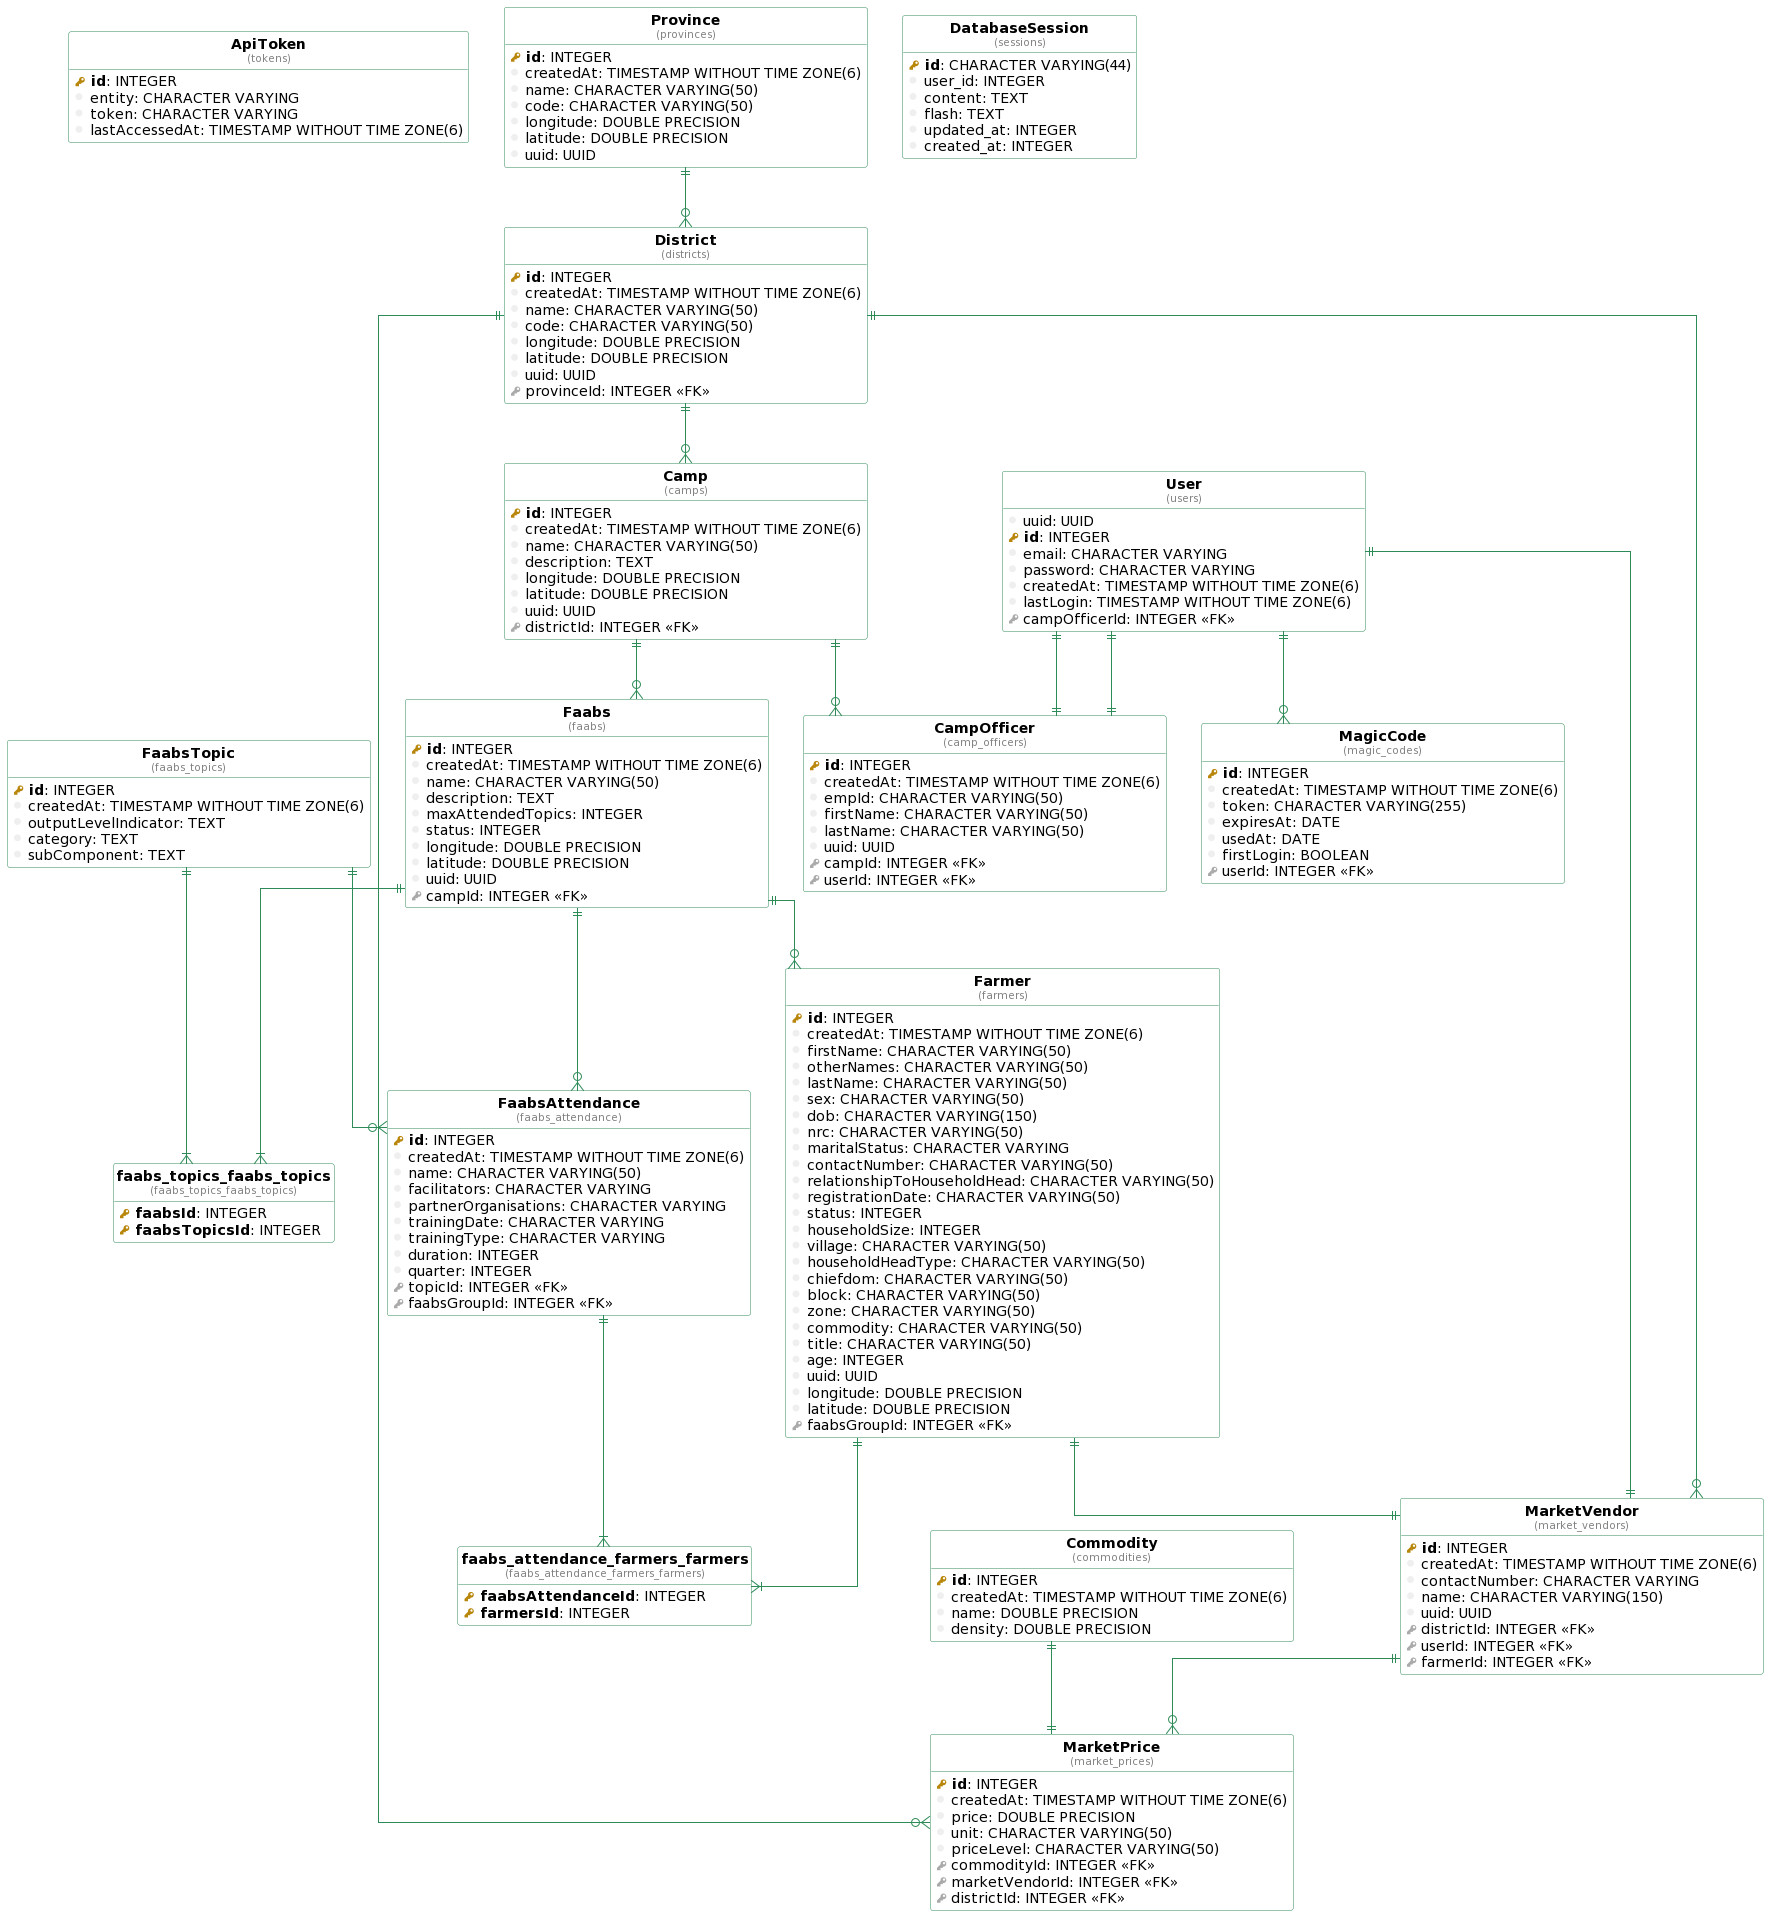

The diagram above was rendered by PlantUML. Its source (embedded in the PNG):
@startuml
!define table(ename, dbname) entity "<b>ename</b>\n<font size=10 color=gray>(dbname)</font>"

!define pkey(x) {field} <b><color:DarkGoldenRod><&key></color> x</b>
!define fkey(x) {field} <color:#AAAAAA><&key></color> x
!define column(x) {field} <color:#EFEFEF><&media-record></color> x

hide stereotypes
hide methods
hide circle

top to bottom direction

skinparam roundcorner 5
skinparam linetype ortho
skinparam shadowing false
skinparam handwritten false

skinparam class {
    BackgroundColor white
    ArrowColor seagreen
    BorderColor seagreen
}


table( ApiToken, tokens ) as tokens {
  pkey( id ): INTEGER 
  column( entity ): CHARACTER VARYING 
  column( token ): CHARACTER VARYING 
  column( lastAccessedAt ): TIMESTAMP WITHOUT TIME ZONE(6) 
}

table( User, users ) as users {
  column( uuid ): UUID 
  pkey( id ): INTEGER 
  column( email ): CHARACTER VARYING 
  column( password ): CHARACTER VARYING 
  column( createdAt ): TIMESTAMP WITHOUT TIME ZONE(6) 
  column( lastLogin ): TIMESTAMP WITHOUT TIME ZONE(6) 
  fkey( campOfficerId ): INTEGER <<FK>>
}

table( DatabaseSession, sessions ) as sessions {
  pkey( id ): CHARACTER VARYING(44) 
  column( user_id ): INTEGER 
  column( content ): TEXT 
  column( flash ): TEXT 
  column( updated_at ): INTEGER 
  column( created_at ): INTEGER 
}

table( FaabsAttendance, faabs_attendance ) as faabs_attendance {
  pkey( id ): INTEGER 
  column( createdAt ): TIMESTAMP WITHOUT TIME ZONE(6) 
  column( name ): CHARACTER VARYING(50) 
  column( facilitators ): CHARACTER VARYING 
  column( partnerOrganisations ): CHARACTER VARYING 
  column( trainingDate ): CHARACTER VARYING 
  column( trainingType ): CHARACTER VARYING 
  column( duration ): INTEGER 
  column( quarter ): INTEGER 
  fkey( topicId ): INTEGER <<FK>>
  fkey( faabsGroupId ): INTEGER <<FK>>
}

table( Farmer, farmers ) as farmers {
  pkey( id ): INTEGER 
  column( createdAt ): TIMESTAMP WITHOUT TIME ZONE(6) 
  column( firstName ): CHARACTER VARYING(50) 
  column( otherNames ): CHARACTER VARYING(50) 
  column( lastName ): CHARACTER VARYING(50) 
  column( sex ): CHARACTER VARYING(50) 
  column( dob ): CHARACTER VARYING(150) 
  column( nrc ): CHARACTER VARYING(50) 
  column( maritalStatus ): CHARACTER VARYING 
  column( contactNumber ): CHARACTER VARYING(50) 
  column( relationshipToHouseholdHead ): CHARACTER VARYING(50) 
  column( registrationDate ): CHARACTER VARYING(50) 
  column( status ): INTEGER 
  column( householdSize ): INTEGER 
  column( village ): CHARACTER VARYING(50) 
  column( householdHeadType ): CHARACTER VARYING(50) 
  column( chiefdom ): CHARACTER VARYING(50) 
  column( block ): CHARACTER VARYING(50) 
  column( zone ): CHARACTER VARYING(50) 
  column( commodity ): CHARACTER VARYING(50) 
  column( title ): CHARACTER VARYING(50) 
  column( age ): INTEGER 
  column( uuid ): UUID 
  column( longitude ): DOUBLE PRECISION 
  column( latitude ): DOUBLE PRECISION 
  fkey( faabsGroupId ): INTEGER <<FK>>
}

table( Faabs, faabs ) as faabs {
  pkey( id ): INTEGER 
  column( createdAt ): TIMESTAMP WITHOUT TIME ZONE(6) 
  column( name ): CHARACTER VARYING(50) 
  column( description ): TEXT 
  column( maxAttendedTopics ): INTEGER 
  column( status ): INTEGER 
  column( longitude ): DOUBLE PRECISION 
  column( latitude ): DOUBLE PRECISION 
  column( uuid ): UUID 
  fkey( campId ): INTEGER <<FK>>
}

table( Province, provinces ) as provinces {
  pkey( id ): INTEGER 
  column( createdAt ): TIMESTAMP WITHOUT TIME ZONE(6) 
  column( name ): CHARACTER VARYING(50) 
  column( code ): CHARACTER VARYING(50) 
  column( longitude ): DOUBLE PRECISION 
  column( latitude ): DOUBLE PRECISION 
  column( uuid ): UUID 
}

table( District, districts ) as districts {
  pkey( id ): INTEGER 
  column( createdAt ): TIMESTAMP WITHOUT TIME ZONE(6) 
  column( name ): CHARACTER VARYING(50) 
  column( code ): CHARACTER VARYING(50) 
  column( longitude ): DOUBLE PRECISION 
  column( latitude ): DOUBLE PRECISION 
  column( uuid ): UUID 
  fkey( provinceId ): INTEGER <<FK>>
}

table( CampOfficer, camp_officers ) as camp_officers {
  pkey( id ): INTEGER 
  column( createdAt ): TIMESTAMP WITHOUT TIME ZONE(6) 
  column( empId ): CHARACTER VARYING(50) 
  column( firstName ): CHARACTER VARYING(50) 
  column( lastName ): CHARACTER VARYING(50) 
  column( uuid ): UUID 
  fkey( campId ): INTEGER <<FK>>
  fkey( userId ): INTEGER <<FK>>
}

table( FaabsTopic, faabs_topics ) as faabs_topics {
  pkey( id ): INTEGER 
  column( createdAt ): TIMESTAMP WITHOUT TIME ZONE(6) 
  column( outputLevelIndicator ): TEXT 
  column( category ): TEXT 
  column( subComponent ): TEXT 
}

table( MarketPrice, market_prices ) as market_prices {
  pkey( id ): INTEGER 
  column( createdAt ): TIMESTAMP WITHOUT TIME ZONE(6) 
  column( price ): DOUBLE PRECISION 
  column( unit ): CHARACTER VARYING(50) 
  column( priceLevel ): CHARACTER VARYING(50) 
  fkey( commodityId ): INTEGER <<FK>>
  fkey( marketVendorId ): INTEGER <<FK>>
  fkey( districtId ): INTEGER <<FK>>
}

table( MarketVendor, market_vendors ) as market_vendors {
  pkey( id ): INTEGER 
  column( createdAt ): TIMESTAMP WITHOUT TIME ZONE(6) 
  column( contactNumber ): CHARACTER VARYING 
  column( name ): CHARACTER VARYING(150) 
  column( uuid ): UUID 
  fkey( districtId ): INTEGER <<FK>>
  fkey( userId ): INTEGER <<FK>>
  fkey( farmerId ): INTEGER <<FK>>
}

table( Commodity, commodities ) as commodities {
  pkey( id ): INTEGER 
  column( createdAt ): TIMESTAMP WITHOUT TIME ZONE(6) 
  column( name ): DOUBLE PRECISION 
  column( density ): DOUBLE PRECISION 
}

table( Camp, camps ) as camps {
  pkey( id ): INTEGER 
  column( createdAt ): TIMESTAMP WITHOUT TIME ZONE(6) 
  column( name ): CHARACTER VARYING(50) 
  column( description ): TEXT 
  column( longitude ): DOUBLE PRECISION 
  column( latitude ): DOUBLE PRECISION 
  column( uuid ): UUID 
  fkey( districtId ): INTEGER <<FK>>
}

table( MagicCode, magic_codes ) as magic_codes {
  pkey( id ): INTEGER 
  column( createdAt ): TIMESTAMP WITHOUT TIME ZONE(6) 
  column( token ): CHARACTER VARYING(255) 
  column( expiresAt ): DATE 
  column( usedAt ): DATE 
  column( firstLogin ): BOOLEAN 
  fkey( userId ): INTEGER <<FK>>
}

table( faabs_attendance_farmers_farmers, faabs_attendance_farmers_farmers ) as faabs_attendance_farmers_farmers {
  pkey( faabsAttendanceId ): INTEGER 
  pkey( farmersId ): INTEGER 
}

table( faabs_topics_faabs_topics, faabs_topics_faabs_topics ) as faabs_topics_faabs_topics {
  pkey( faabsId ): INTEGER 
  pkey( faabsTopicsId ): INTEGER 
}

"camp_officers" ||--|| "users"
"faabs_topics" ||--o{ "faabs_attendance"
"faabs" ||--o{ "faabs_attendance"
"faabs" ||--o{ "farmers"
"camps" ||--o{ "faabs"
"provinces" ||--o{ "districts"
"camps" ||--o{ "camp_officers"
"users" ||--|| "camp_officers"
"commodities" ||--|| "market_prices"
"market_vendors" ||--o{ "market_prices"
"districts" ||--o{ "market_prices"
"districts" ||--o{ "market_vendors"
"users" ||--|| "market_vendors"
"farmers" ||--|| "market_vendors"
"districts" ||--o{ "camps"
"users" ||--o{ "magic_codes"
"faabs_attendance" ||--|{ "faabs_attendance_farmers_farmers"
"farmers" ||--|{ "faabs_attendance_farmers_farmers"
"faabs" ||--|{ "faabs_topics_faabs_topics"
"faabs_topics" ||--|{ "faabs_topics_faabs_topics"
@enduml